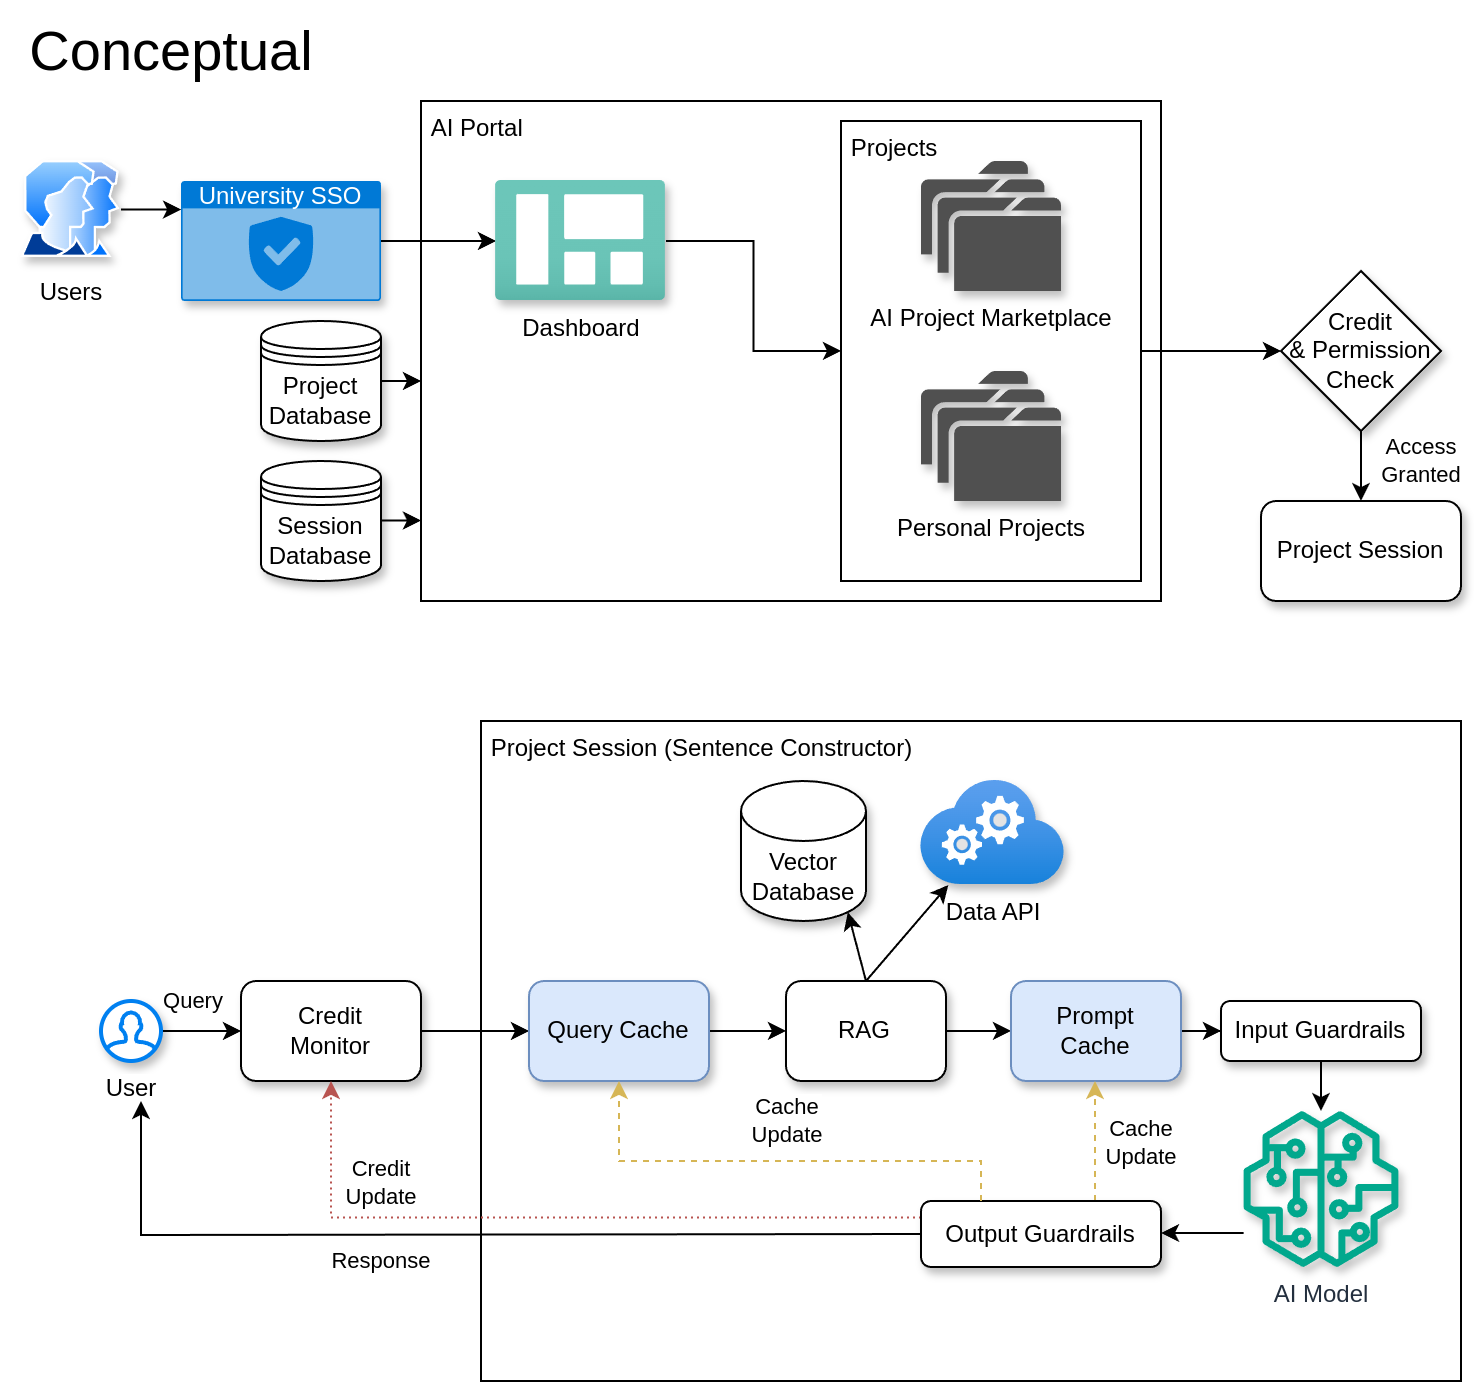

The diagram above was exported from draw.io. Its source (the exported page's mxGraphModel, read from the mxfile embedded in the PNG):
<mxGraphModel dx="989" dy="562" grid="1" gridSize="10" guides="1" tooltips="1" connect="1" arrows="1" fold="1" page="1" pageScale="1" pageWidth="827" pageHeight="1169" math="0" shadow="0">
  <root>
    <mxCell id="0" />
    <mxCell id="1" parent="0" />
    <mxCell id="0HOpyCld2yhPX3aHZdJv-14" value="&amp;nbsp;Projects&lt;div&gt;&lt;br&gt;&lt;/div&gt;" style="rounded=0;whiteSpace=wrap;html=1;align=left;verticalAlign=top;shadow=0;strokeOpacity=100;fillOpacity=0;" vertex="1" parent="1">
      <mxGeometry x="480" y="90" width="150" height="230" as="geometry" />
    </mxCell>
    <mxCell id="0HOpyCld2yhPX3aHZdJv-31" value="&amp;nbsp;Project Session (Sentence Constructor)" style="rounded=0;whiteSpace=wrap;html=1;align=left;verticalAlign=top;shadow=0;strokeOpacity=100;fillOpacity=0;" vertex="1" parent="1">
      <mxGeometry x="300" y="390" width="490" height="330" as="geometry" />
    </mxCell>
    <mxCell id="0HOpyCld2yhPX3aHZdJv-1" value="Users" style="image;aspect=fixed;perimeter=ellipsePerimeter;html=1;align=center;shadow=1;dashed=0;spacingTop=3;image=img/lib/active_directory/user_accounts.svg;" vertex="1" parent="1">
      <mxGeometry x="70" y="110" width="50" height="48.5" as="geometry" />
    </mxCell>
    <mxCell id="0HOpyCld2yhPX3aHZdJv-10" style="edgeStyle=orthogonalEdgeStyle;rounded=0;orthogonalLoop=1;jettySize=auto;html=1;exitX=1;exitY=0.5;exitDx=0;exitDy=0;exitPerimeter=0;" edge="1" parent="1" source="0HOpyCld2yhPX3aHZdJv-3" target="0HOpyCld2yhPX3aHZdJv-7">
      <mxGeometry relative="1" as="geometry" />
    </mxCell>
    <mxCell id="0HOpyCld2yhPX3aHZdJv-3" value="University SSO" style="html=1;whiteSpace=wrap;strokeColor=none;fillColor=#0079D6;labelPosition=center;verticalLabelPosition=middle;verticalAlign=top;align=center;fontSize=12;outlineConnect=0;spacingTop=-6;fontColor=#FFFFFF;sketch=0;shape=mxgraph.sitemap.security;shadow=1;" vertex="1" parent="1">
      <mxGeometry x="150" y="120" width="100" height="60" as="geometry" />
    </mxCell>
    <mxCell id="0HOpyCld2yhPX3aHZdJv-4" value="&amp;nbsp;AI Portal" style="rounded=0;whiteSpace=wrap;html=1;align=left;verticalAlign=top;shadow=0;strokeOpacity=100;fillOpacity=0;" vertex="1" parent="1">
      <mxGeometry x="270" y="80" width="370" height="250" as="geometry" />
    </mxCell>
    <mxCell id="0HOpyCld2yhPX3aHZdJv-5" value="AI Project Marketplace" style="sketch=0;pointerEvents=1;shadow=1;dashed=0;html=1;strokeColor=none;fillColor=#505050;labelPosition=center;verticalLabelPosition=bottom;verticalAlign=top;outlineConnect=0;align=center;shape=mxgraph.office.concepts.folders;" vertex="1" parent="1">
      <mxGeometry x="520" y="110" width="70" height="65" as="geometry" />
    </mxCell>
    <mxCell id="0HOpyCld2yhPX3aHZdJv-16" value="" style="edgeStyle=orthogonalEdgeStyle;rounded=0;orthogonalLoop=1;jettySize=auto;html=1;" edge="1" parent="1" source="0HOpyCld2yhPX3aHZdJv-7" target="0HOpyCld2yhPX3aHZdJv-14">
      <mxGeometry relative="1" as="geometry" />
    </mxCell>
    <mxCell id="0HOpyCld2yhPX3aHZdJv-7" value="Dashboard" style="image;aspect=fixed;html=1;points=[];align=center;fontSize=12;image=img/lib/azure2/general/Dashboard.svg;shadow=1;" vertex="1" parent="1">
      <mxGeometry x="307.5" y="120" width="85" height="60" as="geometry" />
    </mxCell>
    <mxCell id="0HOpyCld2yhPX3aHZdJv-8" style="edgeStyle=orthogonalEdgeStyle;rounded=0;orthogonalLoop=1;jettySize=auto;html=1;exitX=1;exitY=0.5;exitDx=0;exitDy=0;entryX=0;entryY=0.25;entryDx=0;entryDy=0;entryPerimeter=0;" edge="1" parent="1" source="0HOpyCld2yhPX3aHZdJv-1" target="0HOpyCld2yhPX3aHZdJv-3">
      <mxGeometry relative="1" as="geometry" />
    </mxCell>
    <mxCell id="0HOpyCld2yhPX3aHZdJv-19" value="" style="edgeStyle=orthogonalEdgeStyle;rounded=0;orthogonalLoop=1;jettySize=auto;html=1;" edge="1" parent="1" source="0HOpyCld2yhPX3aHZdJv-11" target="0HOpyCld2yhPX3aHZdJv-18">
      <mxGeometry relative="1" as="geometry" />
    </mxCell>
    <mxCell id="0HOpyCld2yhPX3aHZdJv-20" value="Access&lt;br&gt;Granted" style="edgeLabel;html=1;align=center;verticalAlign=middle;resizable=0;points=[];" vertex="1" connectable="0" parent="0HOpyCld2yhPX3aHZdJv-19">
      <mxGeometry x="-0.4741" y="1" relative="1" as="geometry">
        <mxPoint x="29" y="3" as="offset" />
      </mxGeometry>
    </mxCell>
    <mxCell id="0HOpyCld2yhPX3aHZdJv-11" value="Credit&lt;br&gt;&amp;amp; Permission&lt;br&gt;Check" style="rhombus;whiteSpace=wrap;html=1;rounded=0;shadow=1;" vertex="1" parent="1">
      <mxGeometry x="700" y="165" width="80" height="80" as="geometry" />
    </mxCell>
    <mxCell id="0HOpyCld2yhPX3aHZdJv-12" value="Personal Projects" style="sketch=0;pointerEvents=1;shadow=1;dashed=0;html=1;strokeColor=none;fillColor=#505050;labelPosition=center;verticalLabelPosition=bottom;verticalAlign=top;outlineConnect=0;align=center;shape=mxgraph.office.concepts.folders;" vertex="1" parent="1">
      <mxGeometry x="520" y="215" width="70" height="65" as="geometry" />
    </mxCell>
    <mxCell id="0HOpyCld2yhPX3aHZdJv-17" value="" style="edgeStyle=orthogonalEdgeStyle;rounded=0;orthogonalLoop=1;jettySize=auto;html=1;" edge="1" parent="1" source="0HOpyCld2yhPX3aHZdJv-14" target="0HOpyCld2yhPX3aHZdJv-11">
      <mxGeometry relative="1" as="geometry" />
    </mxCell>
    <mxCell id="0HOpyCld2yhPX3aHZdJv-18" value="Project Session" style="rounded=1;whiteSpace=wrap;html=1;shadow=1;" vertex="1" parent="1">
      <mxGeometry x="690" y="280" width="100" height="50" as="geometry" />
    </mxCell>
    <mxCell id="0HOpyCld2yhPX3aHZdJv-21" value="Project&lt;br&gt;Database" style="shape=datastore;whiteSpace=wrap;html=1;shadow=1;" vertex="1" parent="1">
      <mxGeometry x="190" y="190" width="60" height="60" as="geometry" />
    </mxCell>
    <mxCell id="0HOpyCld2yhPX3aHZdJv-22" value="Session&lt;br&gt;Database" style="shape=datastore;whiteSpace=wrap;html=1;shadow=1;" vertex="1" parent="1">
      <mxGeometry x="190" y="260" width="60" height="60" as="geometry" />
    </mxCell>
    <mxCell id="0HOpyCld2yhPX3aHZdJv-25" value="" style="endArrow=classic;html=1;rounded=0;exitX=1;exitY=0.5;exitDx=0;exitDy=0;" edge="1" parent="1" source="0HOpyCld2yhPX3aHZdJv-21">
      <mxGeometry width="50" height="50" relative="1" as="geometry">
        <mxPoint x="450" y="220" as="sourcePoint" />
        <mxPoint x="270" y="220" as="targetPoint" />
      </mxGeometry>
    </mxCell>
    <mxCell id="0HOpyCld2yhPX3aHZdJv-26" value="" style="endArrow=classic;html=1;rounded=0;exitX=1;exitY=0.5;exitDx=0;exitDy=0;" edge="1" parent="1">
      <mxGeometry width="50" height="50" relative="1" as="geometry">
        <mxPoint x="250" y="289.76" as="sourcePoint" />
        <mxPoint x="270" y="289.76" as="targetPoint" />
      </mxGeometry>
    </mxCell>
    <mxCell id="0HOpyCld2yhPX3aHZdJv-27" value="Conceptual" style="text;html=1;align=center;verticalAlign=middle;resizable=0;points=[];autosize=1;strokeColor=none;fillColor=none;fontSize=28;" vertex="1" parent="1">
      <mxGeometry x="60" y="30" width="170" height="50" as="geometry" />
    </mxCell>
    <mxCell id="0HOpyCld2yhPX3aHZdJv-32" value="" style="edgeStyle=orthogonalEdgeStyle;rounded=0;orthogonalLoop=1;jettySize=auto;html=1;" edge="1" parent="1" source="0HOpyCld2yhPX3aHZdJv-28" target="0HOpyCld2yhPX3aHZdJv-30">
      <mxGeometry relative="1" as="geometry" />
    </mxCell>
    <mxCell id="0HOpyCld2yhPX3aHZdJv-33" value="Query" style="edgeLabel;html=1;align=center;verticalAlign=middle;resizable=0;points=[];" vertex="1" connectable="0" parent="0HOpyCld2yhPX3aHZdJv-32">
      <mxGeometry x="-0.1935" y="2" relative="1" as="geometry">
        <mxPoint y="-13" as="offset" />
      </mxGeometry>
    </mxCell>
    <mxCell id="0HOpyCld2yhPX3aHZdJv-28" value="User" style="html=1;verticalLabelPosition=bottom;align=center;labelBackgroundColor=#ffffff;verticalAlign=top;strokeWidth=2;strokeColor=#0080F0;shadow=1;dashed=0;shape=mxgraph.ios7.icons.user;" vertex="1" parent="1">
      <mxGeometry x="110" y="530" width="30" height="30" as="geometry" />
    </mxCell>
    <mxCell id="0HOpyCld2yhPX3aHZdJv-44" value="" style="edgeStyle=orthogonalEdgeStyle;rounded=0;orthogonalLoop=1;jettySize=auto;html=1;" edge="1" parent="1" source="0HOpyCld2yhPX3aHZdJv-29" target="0HOpyCld2yhPX3aHZdJv-43">
      <mxGeometry relative="1" as="geometry" />
    </mxCell>
    <mxCell id="0HOpyCld2yhPX3aHZdJv-29" value="RAG" style="rounded=1;whiteSpace=wrap;html=1;shadow=1;" vertex="1" parent="1">
      <mxGeometry x="452.5" y="520" width="80" height="50" as="geometry" />
    </mxCell>
    <mxCell id="0HOpyCld2yhPX3aHZdJv-46" value="" style="edgeStyle=orthogonalEdgeStyle;rounded=0;orthogonalLoop=1;jettySize=auto;html=1;" edge="1" parent="1" source="0HOpyCld2yhPX3aHZdJv-30" target="0HOpyCld2yhPX3aHZdJv-45">
      <mxGeometry relative="1" as="geometry" />
    </mxCell>
    <mxCell id="0HOpyCld2yhPX3aHZdJv-30" value="Credit&lt;br&gt;Monitor" style="rounded=1;whiteSpace=wrap;html=1;shadow=1;glass=0;" vertex="1" parent="1">
      <mxGeometry x="180" y="520" width="90" height="50" as="geometry" />
    </mxCell>
    <mxCell id="0HOpyCld2yhPX3aHZdJv-34" value="Vector&lt;br&gt;Database" style="shape=cylinder3;whiteSpace=wrap;html=1;boundedLbl=1;backgroundOutline=1;size=15;shadow=1;gradientColor=none;fontSize=12;" vertex="1" parent="1">
      <mxGeometry x="430" y="420" width="62.5" height="70" as="geometry" />
    </mxCell>
    <mxCell id="0HOpyCld2yhPX3aHZdJv-36" value="Data API" style="image;aspect=fixed;html=1;points=[];align=center;fontSize=12;image=img/lib/azure2/compute/Cloud_Services_Classic.svg;shadow=1;" vertex="1" parent="1">
      <mxGeometry x="520" y="420" width="72" height="52" as="geometry" />
    </mxCell>
    <mxCell id="0HOpyCld2yhPX3aHZdJv-40" value="" style="endArrow=classic;html=1;rounded=0;exitX=0.5;exitY=0;exitDx=0;exitDy=0;entryX=0.855;entryY=1;entryDx=0;entryDy=-4.35;entryPerimeter=0;" edge="1" parent="1" source="0HOpyCld2yhPX3aHZdJv-29" target="0HOpyCld2yhPX3aHZdJv-34">
      <mxGeometry width="50" height="50" relative="1" as="geometry">
        <mxPoint x="460" y="490" as="sourcePoint" />
        <mxPoint x="510" y="440" as="targetPoint" />
      </mxGeometry>
    </mxCell>
    <mxCell id="0HOpyCld2yhPX3aHZdJv-41" value="" style="endArrow=classic;html=1;rounded=0;" edge="1" parent="1" target="0HOpyCld2yhPX3aHZdJv-36">
      <mxGeometry width="50" height="50" relative="1" as="geometry">
        <mxPoint x="492.5" y="520" as="sourcePoint" />
        <mxPoint x="542.5" y="470" as="targetPoint" />
      </mxGeometry>
    </mxCell>
    <mxCell id="0HOpyCld2yhPX3aHZdJv-49" value="" style="edgeStyle=orthogonalEdgeStyle;rounded=0;orthogonalLoop=1;jettySize=auto;html=1;" edge="1" parent="1" source="0HOpyCld2yhPX3aHZdJv-43" target="0HOpyCld2yhPX3aHZdJv-48">
      <mxGeometry relative="1" as="geometry" />
    </mxCell>
    <mxCell id="0HOpyCld2yhPX3aHZdJv-43" value="Prompt&lt;br&gt;Cache" style="rounded=1;whiteSpace=wrap;html=1;fillColor=#dae8fc;strokeColor=#6c8ebf;shadow=1;" vertex="1" parent="1">
      <mxGeometry x="565" y="520" width="85" height="50" as="geometry" />
    </mxCell>
    <mxCell id="0HOpyCld2yhPX3aHZdJv-47" value="" style="edgeStyle=orthogonalEdgeStyle;rounded=0;orthogonalLoop=1;jettySize=auto;html=1;" edge="1" parent="1" source="0HOpyCld2yhPX3aHZdJv-45" target="0HOpyCld2yhPX3aHZdJv-29">
      <mxGeometry relative="1" as="geometry" />
    </mxCell>
    <mxCell id="0HOpyCld2yhPX3aHZdJv-45" value="Query Cache" style="rounded=1;whiteSpace=wrap;html=1;fillColor=#dae8fc;strokeColor=#6c8ebf;shadow=1;" vertex="1" parent="1">
      <mxGeometry x="324" y="520" width="90" height="50" as="geometry" />
    </mxCell>
    <mxCell id="0HOpyCld2yhPX3aHZdJv-53" value="" style="edgeStyle=orthogonalEdgeStyle;rounded=0;orthogonalLoop=1;jettySize=auto;html=1;" edge="1" parent="1" source="0HOpyCld2yhPX3aHZdJv-48" target="0HOpyCld2yhPX3aHZdJv-51">
      <mxGeometry relative="1" as="geometry" />
    </mxCell>
    <mxCell id="0HOpyCld2yhPX3aHZdJv-48" value="Input Guardrails" style="rounded=1;whiteSpace=wrap;html=1;shadow=1;" vertex="1" parent="1">
      <mxGeometry x="670" y="530" width="100" height="30" as="geometry" />
    </mxCell>
    <mxCell id="0HOpyCld2yhPX3aHZdJv-55" value="" style="edgeStyle=orthogonalEdgeStyle;rounded=0;orthogonalLoop=1;jettySize=auto;html=1;" edge="1" parent="1" source="0HOpyCld2yhPX3aHZdJv-51" target="0HOpyCld2yhPX3aHZdJv-54">
      <mxGeometry relative="1" as="geometry">
        <Array as="points">
          <mxPoint x="670" y="646" />
          <mxPoint x="670" y="646" />
        </Array>
      </mxGeometry>
    </mxCell>
    <mxCell id="0HOpyCld2yhPX3aHZdJv-51" value="AI Model" style="sketch=0;outlineConnect=0;fontColor=#232F3E;gradientColor=none;fillColor=#01A88D;strokeColor=none;dashed=0;verticalLabelPosition=bottom;verticalAlign=top;align=center;html=1;fontSize=12;fontStyle=0;aspect=fixed;pointerEvents=1;shape=mxgraph.aws4.sagemaker_model;shadow=1;" vertex="1" parent="1">
      <mxGeometry x="681" y="585" width="78" height="78" as="geometry" />
    </mxCell>
    <mxCell id="0HOpyCld2yhPX3aHZdJv-56" value="" style="edgeStyle=orthogonalEdgeStyle;rounded=0;orthogonalLoop=1;jettySize=auto;html=1;fillColor=#fff2cc;strokeColor=#d6b656;dashed=1;" edge="1" parent="1" source="0HOpyCld2yhPX3aHZdJv-54" target="0HOpyCld2yhPX3aHZdJv-43">
      <mxGeometry relative="1" as="geometry">
        <Array as="points">
          <mxPoint x="607" y="610" />
          <mxPoint x="607" y="610" />
        </Array>
      </mxGeometry>
    </mxCell>
    <mxCell id="0HOpyCld2yhPX3aHZdJv-57" value="Cache&lt;br&gt;Update" style="edgeLabel;html=1;align=center;verticalAlign=middle;resizable=0;points=[];" vertex="1" connectable="0" parent="0HOpyCld2yhPX3aHZdJv-56">
      <mxGeometry x="-0.3816" y="-2" relative="1" as="geometry">
        <mxPoint x="21" y="-11" as="offset" />
      </mxGeometry>
    </mxCell>
    <mxCell id="0HOpyCld2yhPX3aHZdJv-62" style="edgeStyle=orthogonalEdgeStyle;rounded=0;orthogonalLoop=1;jettySize=auto;html=1;exitX=0;exitY=0.25;exitDx=0;exitDy=0;entryX=0.5;entryY=1;entryDx=0;entryDy=0;fillColor=#f8cecc;strokeColor=#b85450;dashed=1;dashPattern=1 2;" edge="1" parent="1" source="0HOpyCld2yhPX3aHZdJv-54" target="0HOpyCld2yhPX3aHZdJv-30">
      <mxGeometry relative="1" as="geometry" />
    </mxCell>
    <mxCell id="0HOpyCld2yhPX3aHZdJv-63" value="Credit&lt;br&gt;Update" style="edgeLabel;html=1;align=center;verticalAlign=middle;resizable=0;points=[];" vertex="1" connectable="0" parent="0HOpyCld2yhPX3aHZdJv-62">
      <mxGeometry x="0.4867" y="-2" relative="1" as="geometry">
        <mxPoint y="-16" as="offset" />
      </mxGeometry>
    </mxCell>
    <mxCell id="0HOpyCld2yhPX3aHZdJv-54" value="Output Guardrails" style="rounded=1;whiteSpace=wrap;html=1;shadow=1;" vertex="1" parent="1">
      <mxGeometry x="520" y="630" width="120" height="33" as="geometry" />
    </mxCell>
    <mxCell id="0HOpyCld2yhPX3aHZdJv-58" value="" style="edgeStyle=orthogonalEdgeStyle;rounded=0;orthogonalLoop=1;jettySize=auto;html=1;fillColor=#fff2cc;strokeColor=#d6b656;dashed=1;exitX=0.25;exitY=0;exitDx=0;exitDy=0;entryX=0.5;entryY=1;entryDx=0;entryDy=0;" edge="1" parent="1" source="0HOpyCld2yhPX3aHZdJv-54" target="0HOpyCld2yhPX3aHZdJv-45">
      <mxGeometry relative="1" as="geometry">
        <mxPoint x="480" y="645" as="sourcePoint" />
        <mxPoint x="480" y="585" as="targetPoint" />
        <Array as="points">
          <mxPoint x="550" y="610" />
          <mxPoint x="369" y="610" />
        </Array>
      </mxGeometry>
    </mxCell>
    <mxCell id="0HOpyCld2yhPX3aHZdJv-59" value="Cache&lt;br&gt;Update" style="edgeLabel;html=1;align=center;verticalAlign=middle;resizable=0;points=[];" vertex="1" connectable="0" parent="0HOpyCld2yhPX3aHZdJv-58">
      <mxGeometry x="-0.3816" y="-2" relative="1" as="geometry">
        <mxPoint x="-43" y="-18" as="offset" />
      </mxGeometry>
    </mxCell>
    <mxCell id="0HOpyCld2yhPX3aHZdJv-60" value="" style="endArrow=classic;html=1;rounded=0;exitX=0;exitY=0.5;exitDx=0;exitDy=0;" edge="1" parent="1" source="0HOpyCld2yhPX3aHZdJv-54">
      <mxGeometry width="50" height="50" relative="1" as="geometry">
        <mxPoint x="370" y="500" as="sourcePoint" />
        <mxPoint x="130" y="580" as="targetPoint" />
        <Array as="points">
          <mxPoint x="130" y="647" />
        </Array>
      </mxGeometry>
    </mxCell>
    <mxCell id="0HOpyCld2yhPX3aHZdJv-61" value="Response" style="edgeLabel;html=1;align=center;verticalAlign=middle;resizable=0;points=[];" vertex="1" connectable="0" parent="0HOpyCld2yhPX3aHZdJv-60">
      <mxGeometry x="0.4866" relative="1" as="geometry">
        <mxPoint x="70" y="13" as="offset" />
      </mxGeometry>
    </mxCell>
  </root>
</mxGraphModel>